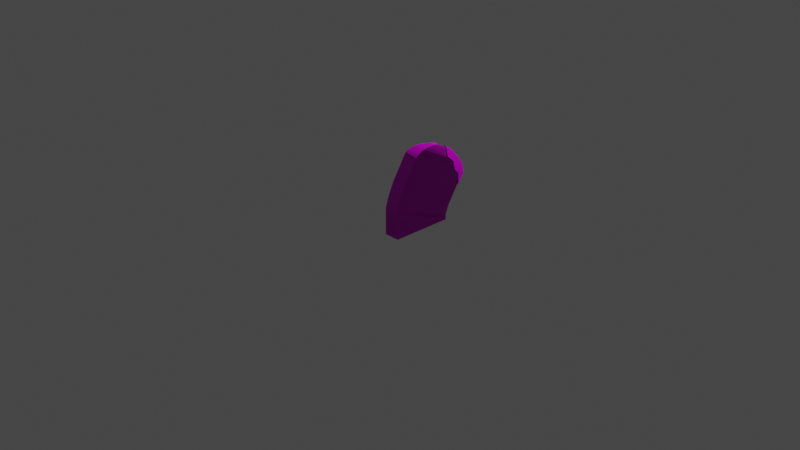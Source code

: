 # Source: gravestone_TYPE08.blend  (saved by Blender 2.90.8; exported with 4.5.12 LTS)
import bpy
from mathutils import Matrix  # noqa: F401  (used for matrix-valued properties, if any)

bpy.ops.wm.read_factory_settings(use_empty=True)
scene = bpy.context.scene
scene.name = 'Scene'

# ---- collections
col_collection = bpy.data.collections.new('Collection'); scene.collection.children.link(col_collection)

# ---- images (referenced by path relative to the original .blend; pixels are not part of the script)
import os
ASSET_DIR = os.environ.get("B2B_ASSET_DIR", "")  # directory of the original .blend (textures are referenced by path, not embedded)
HERE = os.path.dirname(os.path.abspath(__file__))  # packed textures are extracted next to this script under _unpacked/

def load_image(name, relpath, width, height, colorspace="sRGB"):
    """Load a texture the original file referenced (path relative to the .blend, or extracted next to this script)."""
    p = next((c for c in (os.path.join(HERE, relpath), os.path.join(ASSET_DIR, relpath)) if relpath and os.path.exists(c)), "")
    if p:
        img = bpy.data.images.load(p, check_existing=True)
        img.name = name
    else:  # same state as the original file: an image datablock whose file is absent (Cycles renders it pink)
        img = bpy.data.images.new(name, width, height)
        img.source = "FILE"
        img.filepath = "//" + (relpath or name)
    img.colorspace_settings.name = colorspace
    return img
img_gravestone_type08_defaultmaterial_basecolor_png = load_image('gravestone_TYPE08_DefaultMaterial_BaseColor.png', '08-texts/gravestone_TYPE08_DefaultMaterial_BaseColor.png', 1024, 1024, 'sRGB')
img_gravestone_type08_defaultmaterial_metallic_png = load_image('gravestone_TYPE08_DefaultMaterial_Metallic.png', '08-texts/gravestone_TYPE08_DefaultMaterial_Metallic.png', 1024, 1024, 'Non-Color')
img_gravestone_type08_defaultmaterial_roughness_png = load_image('gravestone_TYPE08_DefaultMaterial_Roughness.png', '08-texts/gravestone_TYPE08_DefaultMaterial_Roughness.png', 1024, 1024, 'Non-Color')
img_gravestone_type08_defaultmaterial_normal_png = load_image('gravestone_TYPE08_DefaultMaterial_Normal.png', '08-texts/gravestone_TYPE08_DefaultMaterial_Normal.png', 1024, 1024, 'Non-Color')

# ---- materials (node trees are filled in below, after node groups)
mat_text = bpy.data.materials.new('text')
mat_text.use_transparent_shadow = False

# ---- material node trees
mat_text.use_nodes = True; mat_text.node_tree.nodes.clear()
_N = mat_text.node_tree.nodes; _L = mat_text.node_tree.links
n0 = _N.new('ShaderNodeBsdfPrincipled'); n0.name = 'Principled BSDF'; n0.location = (10, 300)
n0.distribution = 'GGX'
n0.subsurface_method = 'BURLEY'
n0.inputs[3].default_value = 1.45
n0.inputs[27].default_value = (0.0, 0.0, 0.0, 1.0)
n0.inputs[28].default_value = 1.0
n1 = _N.new('ShaderNodeOutputMaterial'); n1.name = 'Material Output'; n1.location = (300, 300)
n2 = _N.new('ShaderNodeTexImage'); n2.name = 'Image Texture'; n2.location = (-514, 284)
n2.image = img_gravestone_type08_defaultmaterial_basecolor_png
n3 = _N.new('ShaderNodeTexImage'); n3.name = 'Image Texture.001'; n3.location = (-480, 181)
n3.image = img_gravestone_type08_defaultmaterial_metallic_png
n4 = _N.new('ShaderNodeTexImage'); n4.name = 'Image Texture.002'; n4.location = (-460, 49)
n4.image = img_gravestone_type08_defaultmaterial_roughness_png
n5 = _N.new('ShaderNodeNormalMap'); n5.name = 'Normal Map'; n5.location = (-202, -179)
n6 = _N.new('ShaderNodeTexImage'); n6.name = 'Image Texture.003'; n6.location = (-573, -196)
n6.image = img_gravestone_type08_defaultmaterial_normal_png
_L.new(n0.outputs[0], n1.inputs[0])
_L.new(n2.outputs[0], n0.inputs[0])
_L.new(n3.outputs[0], n0.inputs[1])
_L.new(n4.outputs[0], n0.inputs[2])
_L.new(n5.outputs[0], n0.inputs[5])
_L.new(n6.outputs[0], n5.inputs[1])
_L.new(n6.outputs[1], n5.inputs[0])
n1.is_active_output = True

# ---- world
world_world = bpy.data.worlds.new('World'); scene.world = world_world
world_world.use_nodes = True; world_world.node_tree.nodes.clear()
_N = world_world.node_tree.nodes; _L = world_world.node_tree.links
n0 = _N.new('ShaderNodeOutputWorld'); n0.name = 'World Output'; n0.location = (300, 300)
n1 = _N.new('ShaderNodeBackground'); n1.name = 'Background'; n1.location = (10, 300)
n1.inputs[0].default_value = (0.05088, 0.05088, 0.05088, 1.0)
_L.new(n1.outputs[0], n0.inputs[0])
n0.is_active_output = True
world_world.color = (0.05088, 0.05088, 0.05088)
world_world.use_sun_shadow = False
world_world.sun_shadow_jitter_overblur = 0.0

# ---- cameras
cam_camera = bpy.data.cameras.new('Camera')
cam_camera.clip_end = 100.0
cam_camera.ortho_scale = 7.314

# ---- lights
light_light = bpy.data.lights.new('Light', 'POINT')
light_light.transmission_factor = 0.0
light_light.energy = 1000.0
light_light.shadow_soft_size = 0.1
light_light.shadow_maximum_resolution = 0.006
light_light.use_absolute_resolution = True

# ---- meshes
me_cube_001 = bpy.data.meshes.new('Cube.001')
me_cube_001.from_pydata([(0.1615, -0.332, -0.332), (0.14, -0.3111, -0.06064), (0.1615, 0.332, -0.332), (0.1835, 0.323, -0.2528), (0.332, -0.332, -0.332), (0.3101, -0.323, -0.06114), (0.332, 0.332, -0.332), (0.3535, 0.3111, -0.2533), (0.1373, -0.2894, 0.004958), (0.1887, 0.3335, -0.2191), (0.3586, 0.3197, -0.2185), (0.3072, -0.3033, 0.005495), (0.1377, -0.2661, 0.06849), (0.1911, 0.3489, -0.1763), (0.361, 0.3341, -0.1764), (0.3075, -0.2808, 0.06839), (0.138, -0.2466, 0.1158), (0.1934, 0.3583, -0.1524), (0.3632, 0.3424, -0.1532), (0.3077, -0.2625, 0.115), (0.1385, -0.2119, 0.189), (0.1976, 0.3684, -0.1282), (0.367, 0.35, -0.1304), (0.308, -0.2303, 0.1869), (0.158, -0.06374, 0.4637), (0.3275, -0.08215, 0.4616), (0.164, -0.03946, 0.4843), (0.3274, -0.05721, 0.4822), (0.172, -0.01122, 0.4993), (0.3261, -0.02796, 0.4974), (0.1788, 0.01238, 0.5099), (0.3247, -0.003459, 0.5081), (0.189, 0.0448, 0.5179), (0.3219, 0.03037, 0.5163), (0.2062, 0.09612, 0.5211), (0.3162, 0.08418, 0.5197), (0.2221, 0.1419, 0.5192), (0.3105, 0.1323, 0.5181), (0.2396, 0.1919, 0.5158), (0.304, 0.1849, 0.515), (0.2578, 0.2412, 0.5041), (0.2966, 0.237, 0.5036), (0.3179, 0.3212, 0.4405), (0.3505, 0.3117, 0.3625), (0.3724, 0.3848, 0.2406), (0.3789, 0.4402, 0.03694), (0.3294, 0.3177, 0.4167), (0.3636, 0.3787, 0.2992), (0.3755, 0.3898, 0.2036), (0.3056, 0.3256, 0.4552), (0.3396, 0.3146, 0.3937), (0.3677, 0.3812, 0.2737), (0.3797, 0.4331, 0.1607), (0.3799, 0.4381, 0.1295), (0.2096, 0.4594, 0.04048), (0.2676, 0.3376, 0.4514), (0.2434, 0.3508, 0.405), (0.2209, 0.4255, 0.2841), (0.2085, 0.4323, 0.1925), (0.2327, 0.3562, 0.3789), (0.217, 0.4316, 0.2572), (0.2552, 0.3447, 0.4323), (0.227, 0.4174, 0.3142), (0.212, 0.4325, 0.2263), (0.2074, 0.4286, 0.1308), (0.2272, 0.5231, 0.1509), (0.3967, 0.5047, 0.1488), (0.2311, 0.5266, 0.1829), (0.3945, 0.5088, 0.1809), (0.2358, 0.523, 0.2153), (0.3899, 0.5062, 0.2134), (0.2398, 0.5183, 0.2414), (0.3856, 0.5025, 0.2396), (0.2455, 0.5063, 0.2737), (0.3783, 0.4919, 0.272), (0.2547, 0.4792, 0.3197), (0.3646, 0.4672, 0.3183), (0.263, 0.4511, 0.3583), (0.3514, 0.4415, 0.3572), (0.2722, 0.4191, 0.3997), (0.3366, 0.4121, 0.3989), (0.2814, 0.3805, 0.436), (0.3202, 0.3763, 0.4356), (0.328, 0.3278, 0.445), (0.3606, 0.3182, 0.367), (0.3825, 0.3913, 0.2451), (0.389, 0.4468, 0.04144), (0.3395, 0.3243, 0.4212), (0.3737, 0.3852, 0.3037), (0.3857, 0.3963, 0.2081), (0.3157, 0.3322, 0.4597), (0.3498, 0.3212, 0.3982), (0.3778, 0.3877, 0.2782), (0.3898, 0.4396, 0.1652), (0.39, 0.4447, 0.134), (0.2197, 0.466, 0.04499), (0.2777, 0.3441, 0.4559), (0.2535, 0.3573, 0.4095), (0.231, 0.4321, 0.2886), (0.2186, 0.4388, 0.197), (0.2428, 0.3627, 0.3834), (0.2272, 0.4381, 0.2617), (0.2653, 0.3513, 0.4368), (0.2371, 0.4239, 0.3187), (0.2222, 0.439, 0.2308), (0.2175, 0.4351, 0.1353)], [], [(0, 1, 3, 2), (2, 3, 7, 6), (6, 7, 5, 4), (4, 5, 1, 0), (2, 6, 4, 0), (3, 1, 8, 9), (8, 11, 15, 12), (1, 5, 11, 8), (7, 3, 9, 10), (5, 7, 10, 11), (15, 14, 18, 19), (10, 9, 13, 14), (11, 10, 14, 15), (9, 8, 12, 13), (17, 16, 20, 21), (13, 12, 16, 17), (12, 15, 19, 16), (14, 13, 17, 18), (20, 23, 25, 24), (16, 19, 23, 20), (18, 17, 21, 22), (19, 18, 22, 23), (25, 48, 44, 27), (22, 21, 54, 45), (23, 22, 45, 53, 52, 48, 25), (21, 20, 24, 58, 64, 54), (26, 27, 29, 28), (24, 25, 27, 26), (27, 44, 51, 29), (31, 47, 43, 33), (29, 51, 47, 31), (28, 29, 31, 30), (32, 33, 35, 34), (30, 31, 33, 32), (35, 50, 46, 37), (33, 43, 50, 35), (37, 46, 42, 39), (34, 35, 37, 36), (38, 39, 41, 40), (36, 37, 39, 38), (39, 42, 49, 41), (49, 55, 40, 41), (55, 61, 38, 40), (56, 59, 34, 36), (63, 58, 24, 26), (61, 56, 36, 38), (59, 62, 32, 34), (62, 57, 30, 32), (57, 60, 28, 30), (60, 63, 26, 28), (42, 61, 55, 49), (46, 56, 61, 42), (50, 59, 56, 46), (43, 62, 59, 50), (47, 57, 62, 43), (51, 60, 57, 47), (44, 63, 60, 51), (48, 58, 63, 44), (52, 64, 58, 48), (64, 52, 54), (52, 53, 45, 54), (65, 99, 104, 67), (66, 65, 67, 68), (70, 69, 71, 72), (68, 67, 69, 70), (67, 104, 101, 69), (69, 101, 98, 71), (71, 98, 103, 73), (72, 71, 73, 74), (74, 73, 75, 76), (73, 103, 100, 75), (75, 100, 97, 77), (76, 75, 77, 78), (77, 97, 102, 79), (78, 77, 79, 80), (82, 81, 96, 90), (80, 79, 81, 82), (79, 102, 96, 81), (91, 84, 74, 76), (84, 88, 72, 74), (89, 93, 94, 86, 66), (88, 92, 70, 72), (87, 91, 76, 78), (92, 85, 68, 70), (90, 83, 80, 82), (83, 87, 78, 80), (85, 89, 66, 68), (86, 95, 65, 66), (95, 105, 99, 65), (83, 90, 96, 102), (87, 83, 102, 97), (84, 91, 87, 97, 100), (88, 84, 100, 103), (92, 88, 103, 98), (85, 92, 98, 101), (89, 85, 101, 104), (93, 89, 104, 99), (94, 93, 99), (86, 94, 99, 105), (95, 86, 105)])
_uv = me_cube_001.uv_layers.new(name='UVMap')
_uv.uv.foreach_set('vector', [0.3825, 0.3522, 0.2615, 0.3439, 0.346, 0.06122, 0.3825, 0.05721, 0.3829, 0.1811, 0.3916, 0.1454, 0.4673, 0.1424, 0.4586, 0.1788, 0.3815, 0.6476, 0.3453, 0.6383, 0.2608, 0.3557, 0.3815, 0.3526, 0.4675, 0.4737, 0.4613, 0.5943, 0.3857, 0.5971, 0.3918, 0.4759, 0.3829, 0.1811, 0.4586, 0.1788, 0.4675, 0.4737, 0.3918, 0.4759, 0.346, 0.06122, 0.2615, 0.3439, 0.2323, 0.3344, 0.3309, 0.0564, 0.3848, 0.6278, 0.4605, 0.6252, 0.461, 0.6548, 0.3853, 0.6578, 0.3857, 0.5971, 0.4613, 0.5943, 0.4605, 0.6252, 0.3848, 0.6278, 0.4673, 0.1424, 0.3916, 0.1454, 0.393, 0.1296, 0.4686, 0.1264, 0.2608, 0.3557, 0.3453, 0.6383, 0.3297, 0.6423, 0.2311, 0.3642, 0.2031, 0.3741, 0.311, 0.6487, 0.3007, 0.6524, 0.1824, 0.3822, 0.4686, 0.1264, 0.393, 0.1296, 0.3927, 0.1093, 0.4684, 0.1066, 0.2311, 0.3642, 0.3297, 0.6423, 0.311, 0.6487, 0.2031, 0.3741, 0.3309, 0.0564, 0.2323, 0.3344, 0.204, 0.3242, 0.3119, 0.04957, 0.3012, 0.04533, 0.183, 0.3156, 0.1504, 0.3004, 0.2904, 0.04071, 0.3119, 0.04957, 0.204, 0.3242, 0.183, 0.3156, 0.3012, 0.04533, 0.3853, 0.6578, 0.461, 0.6548, 0.4612, 0.6771, 0.3855, 0.6806, 0.4684, 0.1066, 0.3927, 0.1093, 0.3929, 0.0979, 0.4686, 0.0956, 0.3858, 0.7166, 0.4614, 0.7121, 0.4696, 0.8508, 0.394, 0.8552, 0.3855, 0.6806, 0.4612, 0.6771, 0.4614, 0.7121, 0.3858, 0.7166, 0.4686, 0.0956, 0.3929, 0.0979, 0.3939, 0.08615, 0.4696, 0.08481, 0.1824, 0.3822, 0.3007, 0.6524, 0.2904, 0.6559, 0.1504, 0.3963, 0.02808, 0.4622, 0.142, 0.6734, 0.1255, 0.671, 0.01882, 0.4732, 0.4696, 0.08481, 0.3939, 0.08615, 0.3924, 0.0008216, 0.4681, 0.0001995, 0.1504, 0.3963, 0.2904, 0.6559, 0.2159, 0.6961, 0.1748, 0.695, 0.1609, 0.6928, 0.142, 0.6734, 0.02808, 0.4622, 0.2904, 0.04071, 0.1504, 0.3004, 0.02808, 0.2344, 0.1478, 0.01248, 0.1752, 0.01407, 0.2153, 0.0001995, 0.3962, 0.8695, 0.4691, 0.8652, 0.4679, 0.8797, 0.3992, 0.8838, 0.394, 0.8552, 0.4696, 0.8508, 0.4691, 0.8652, 0.3962, 0.8695, 0.01882, 0.4732, 0.1255, 0.671, 0.1107, 0.6692, 0.01192, 0.4861, 0.006971, 0.497, 0.09918, 0.6679, 0.07086, 0.6378, 0.002976, 0.512, 0.01192, 0.4861, 0.1107, 0.6692, 0.09918, 0.6679, 0.006971, 0.497, 0.3992, 0.8838, 0.4679, 0.8797, 0.4668, 0.8916, 0.4017, 0.8954, 0.4055, 0.9105, 0.4648, 0.907, 0.4611, 0.9308, 0.412, 0.9337, 0.4017, 0.8954, 0.4668, 0.8916, 0.4648, 0.907, 0.4055, 0.9105, 0.000547, 0.5359, 0.05615, 0.639, 0.04495, 0.6404, 0.0001995, 0.5574, 0.002976, 0.512, 0.07086, 0.6378, 0.05615, 0.639, 0.000547, 0.5359, 0.0001995, 0.5574, 0.04495, 0.6404, 0.03324, 0.642, 0.0003419, 0.5811, 0.412, 0.9337, 0.4611, 0.9308, 0.4575, 0.952, 0.4181, 0.9543, 0.4248, 0.977, 0.4535, 0.9753, 0.4491, 0.9988, 0.4319, 0.9998, 0.4181, 0.9543, 0.4575, 0.952, 0.4535, 0.9753, 0.4248, 0.977, 0.0003419, 0.5811, 0.03324, 0.642, 0.02484, 0.6444, 0.003454, 0.6048, 0.5511, 0.1964, 0.5472, 0.1791, 0.5962, 0.1791, 0.5962, 0.1964, 0.0267, 0.04876, 0.03721, 0.04722, 0.000341, 0.1156, 0.003452, 0.09187, 0.05061, 0.04571, 0.0633, 0.04436, 0.0005478, 0.1607, 0.0001995, 0.1392, 0.1327, 0.01223, 0.1478, 0.01248, 0.02808, 0.2344, 0.01882, 0.2234, 0.03721, 0.04722, 0.05061, 0.04571, 0.0001995, 0.1392, 0.000341, 0.1156, 0.0633, 0.04436, 0.09288, 0.01797, 0.002978, 0.1847, 0.0005478, 0.1607, 0.09288, 0.01797, 0.1067, 0.0148, 0.006973, 0.1997, 0.002978, 0.1847, 0.1067, 0.0148, 0.1188, 0.01235, 0.01192, 0.2105, 0.006973, 0.1997, 0.1188, 0.01235, 0.1327, 0.01223, 0.01882, 0.2234, 0.01192, 0.2105, 0.5841, 0.4527, 0.5841, 0.4827, 0.5763, 0.4755, 0.5769, 0.4577, 0.594, 0.0001995, 0.594, 0.04146, 0.5827, 0.03411, 0.5828, 0.00413, 0.5932, 0.09389, 0.5932, 0.1453, 0.5824, 0.1386, 0.5825, 0.0973, 0.6011, 0.4952, 0.6011, 0.5705, 0.572, 0.5436, 0.5864, 0.4942, 0.5472, 0.1564, 0.5715, 0.09389, 0.582, 0.1034, 0.582, 0.1787, 0.5881, 0.3814, 0.5881, 0.4523, 0.5763, 0.4487, 0.5766, 0.3816, 0.6015, 0.6028, 0.5269, 0.6016, 0.5305, 0.5882, 0.6015, 0.5879, 0.524, 0.4964, 0.524, 0.5731, 0.5091, 0.5706, 0.5074, 0.4961, 0.5765, 0.3768, 0.5763, 0.2991, 0.6033, 0.3043, 0.6033, 0.381, 0.5472, 0.06959, 0.5823, 0.0001995, 0.5823, 0.09349, 0.5716, 0.5875, 0.5595, 0.5805, 0.5269, 0.5553, 0.5716, 0.4942, 0.5361, 0.338, 0.5672, 0.3675, 0.5631, 0.3819, 0.5308, 0.3513, 0.5243, 0.2987, 0.5243, 0.223, 0.5387, 0.2243, 0.5387, 0.2973, 0.5532, 0.2953, 0.5532, 0.2264, 0.5649, 0.2282, 0.5649, 0.2934, 0.5387, 0.2973, 0.5387, 0.2243, 0.5532, 0.2264, 0.5532, 0.2953, 0.5308, 0.3513, 0.5631, 0.3819, 0.5595, 0.3954, 0.5282, 0.3657, 0.5282, 0.3657, 0.5595, 0.3954, 0.5587, 0.4077, 0.5269, 0.3776, 0.5269, 0.3776, 0.5587, 0.4077, 0.5582, 0.4219, 0.5278, 0.3931, 0.5649, 0.2934, 0.5649, 0.2282, 0.5802, 0.2311, 0.5802, 0.2905, 0.5802, 0.2905, 0.5802, 0.2311, 0.6037, 0.2363, 0.6037, 0.2854, 0.5278, 0.3931, 0.5582, 0.4219, 0.5759, 0.4573, 0.533, 0.4166, 0.533, 0.4166, 0.5759, 0.4573, 0.5739, 0.4699, 0.5393, 0.4371, 0.6037, 0.2854, 0.6037, 0.2363, 0.6247, 0.2411, 0.6247, 0.2806, 0.5393, 0.4371, 0.5739, 0.4699, 0.5719, 0.4833, 0.5468, 0.4595, 0.6247, 0.2806, 0.6247, 0.2411, 0.6477, 0.2464, 0.6477, 0.2752, 0.4979, 0.2226, 0.4826, 0.2143, 0.4914, 0.1981, 0.5085, 0.2028, 0.6477, 0.2752, 0.6477, 0.2464, 0.6709, 0.2522, 0.6709, 0.2695, 0.5468, 0.4595, 0.5719, 0.4833, 0.5706, 0.4938, 0.5572, 0.4811, 0.5199, 0.3261, 0.5265, 0.3393, 0.47, 0.4072, 0.4724, 0.3832, 0.5265, 0.3393, 0.5091, 0.3768, 0.471, 0.4227, 0.47, 0.4072, 0.52, 0.4186, 0.5091, 0.4434, 0.5122, 0.4571, 0.5265, 0.4957, 0.4848, 0.4609, 0.5091, 0.3768, 0.5122, 0.388, 0.4737, 0.4343, 0.471, 0.4227, 0.5145, 0.3163, 0.5199, 0.3261, 0.4724, 0.3832, 0.4763, 0.3621, 0.5122, 0.388, 0.5161, 0.4024, 0.4779, 0.4483, 0.4737, 0.4343, 0.5033, 0.2991, 0.5086, 0.306, 0.4812, 0.3389, 0.4889, 0.3163, 0.5086, 0.306, 0.5145, 0.3163, 0.4763, 0.3621, 0.4812, 0.3389, 0.5161, 0.4024, 0.52, 0.4186, 0.4848, 0.4609, 0.4779, 0.4483, 0.47, 0.2987, 0.4708, 0.223, 0.5243, 0.223, 0.5243, 0.2987, 0.573, 0.2991, 0.5759, 0.3414, 0.5672, 0.3675, 0.5361, 0.338, 0.5154, 0.1975, 0.5085, 0.2028, 0.4914, 0.1981, 0.4868, 0.1885, 0.5225, 0.188, 0.5154, 0.1975, 0.4868, 0.1885, 0.4832, 0.1755, 0.5364, 0.166, 0.529, 0.1788, 0.5225, 0.188, 0.4832, 0.1755, 0.4801, 0.1631, 0.5372, 0.1247, 0.5364, 0.166, 0.4801, 0.1631, 0.4737, 0.124, 0.5399, 0.1135, 0.5372, 0.1247, 0.4737, 0.124, 0.4717, 0.11, 0.5432, 0.09893, 0.5399, 0.1135, 0.4717, 0.11, 0.4707, 0.09769, 0.5459, 0.08249, 0.5432, 0.09893, 0.4707, 0.09769, 0.4701, 0.08378, 0.5466, 0.05538, 0.5459, 0.08249, 0.4701, 0.08378, 0.4704, 0.06871, 0.5468, 0.04134, 0.5466, 0.05538, 0.4704, 0.06871, 0.5468, 0.0001995, 0.5468, 0.04134, 0.4704, 0.06871, 0.47, 0.04126, 0.47, 0.5622, 0.507, 0.4961, 0.507, 0.5831])
me_cube_001.materials.append(mat_text)
me_cube_001.use_remesh_fix_poles = True
me_cube_001.use_remesh_preserve_attributes = False
me_cube_001.use_mirror_vertex_groups = False
me_cube_001.update()

# ---- objects
ob_light = bpy.data.objects.new('Light', light_light)
ob_camera = bpy.data.objects.new('Camera', cam_camera)
ob_cube = bpy.data.objects.new('Cube', me_cube_001)

# ---- transforms, parenting, visibility, modifiers, constraints
ob_light.location = (4.076, 1.005, 5.904)
ob_light.rotation_euler = (0.6503, 0.05522, 1.866)
ob_light.lock_rotations_4d = False
ob_light.empty_display_type = 'ARROWS'
ob_light.color = (0.0, 0.0, 0.0, 0.0)
ob_light.lineart.crease_threshold = 0.0
ob_camera.location = (7.359, -6.926, 4.958)
ob_camera.rotation_euler = (1.109, 0.0, 0.8149)
ob_camera.lock_rotations_4d = False
ob_camera.empty_display_type = 'ARROWS'
ob_camera.color = (0.0, 0.0, 0.0, 0.0)
ob_camera.display_type = 'WIRE'
ob_camera.lineart.crease_threshold = 0.0
ob_cube.location = (0.0, 0.0, 0.332)
ob_cube.lineart.crease_threshold = 0.0

# ---- collection membership
col_collection.objects.link(ob_light)
col_collection.objects.link(ob_camera)
col_collection.objects.link(ob_cube)

# ---- scene / render settings (as saved in the file)
scene.camera = ob_camera
scene.frame_start = 1; scene.frame_end = 250; scene.frame_set(1)
scene.render.engine = 'BLENDER_EEVEE_NEXT'
scene.cycles.use_denoising = False
scene.cycles.samples = 128
scene.cycles.sampling_pattern = 'TABULATED_SOBOL'
scene.cycles.use_adaptive_sampling = False
scene.cycles.use_light_tree = False
scene.view_settings.view_transform = 'Filmic'
bpy.context.view_layer.update()
